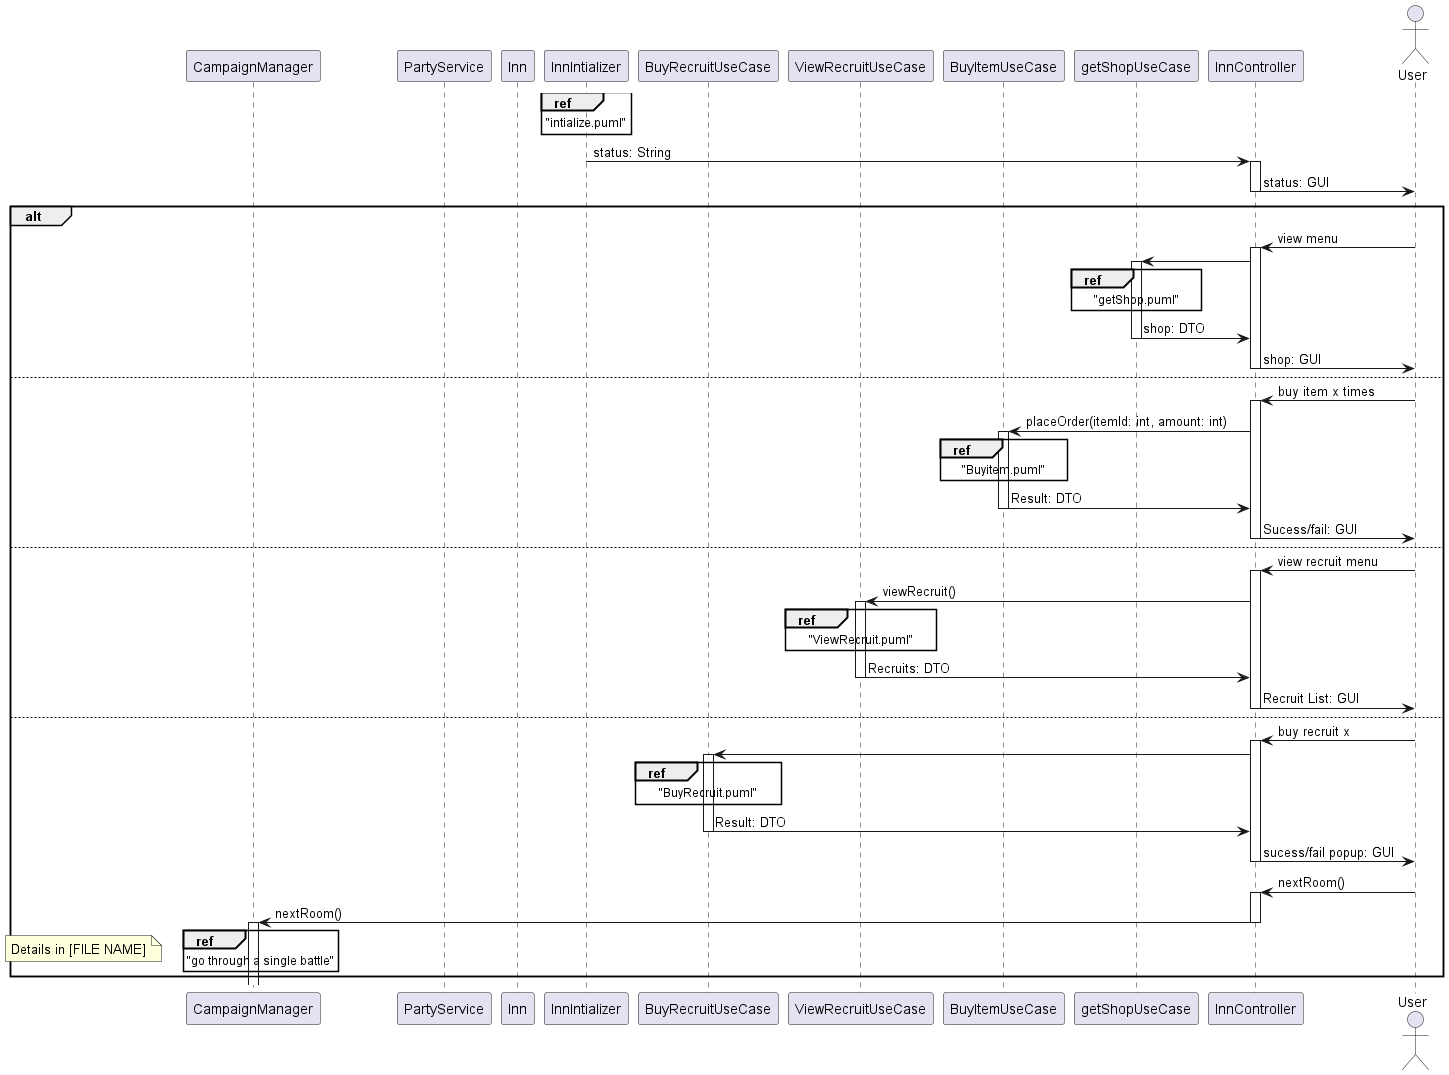

The diagram above was rendered by PlantUML. Its source (embedded in the PNG):
@startuml interact with Inn

participant CampaignManager

' Inn is concrete that the user 
participant PartyService
participant Inn
participant InnIntializer
participant BuyRecruitUseCase
participant ViewRecruitUseCase
participant BuyItemUseCase
participant getShopUseCase
participant InnController
actor User


' CampaignManager selects Inn

ref over InnIntializer: "intialize.puml"
InnIntializer -> InnController: status: String 
deactivate InnIntializer
activate InnController


InnController -> User: status: GUI
deactivate InnController
' User given option to pick one of many different commands

alt
' User wants to View Shop
User -> InnController: view menu
activate InnController

InnController -> getShopUseCase
activate getShopUseCase
ref over getShopUseCase:"getShop.puml"
getShopUseCase -> InnController: shop: DTO
deactivate getShopUseCase
InnController -> User: shop: GUI
deactivate InnController

else
' User attempts to buy item
User -> InnController: buy item x times
activate InnController
' Checks if they have enough gold
InnController -> BuyItemUseCase: placeOrder(itemId: int, amount: int)
activate BuyItemUseCase
ref over BuyItemUseCase: "Buyitem.puml"
BuyItemUseCase -> InnController: Result: DTO
deactivate BuyItemUseCase 
InnController -> User: Sucess/fail: GUI
deactivate InnController


else

' view recuitment
User -> InnController: view recruit menu
activate InnController
InnController -> ViewRecruitUseCase: viewRecruit()
activate ViewRecruitUseCase
ref over ViewRecruitUseCase: "ViewRecruit.puml"
ViewRecruitUseCase -> InnController: Recruits: DTO
deactivate ViewRecruitUseCase
InnController -> User: Recruit List: GUI
deactivate InnController

else
' User attempts to recruit
User -> InnController: buy recruit x
activate InnController
InnController -> BuyRecruitUseCase
activate BuyRecruitUseCase
ref over BuyRecruitUseCase: "BuyRecruit.puml"
' First, Attempts to buy Recruit
BuyRecruitUseCase -> InnController: Result: DTO
deactivate BuyRecruitUseCase
InnController -> User: sucess/fail popup: GUI
deactivate InnController


'Go to Next Room
User -> InnController: nextRoom()
activate InnController
InnController -> CampaignManager: nextRoom()
deactivate InnController
activate CampaignManager

ref over CampaignManager:"go through a single battle"
    note left 
        Details in [FILE NAME]
    end note 
deactivate CampaignManager
end
@enduml